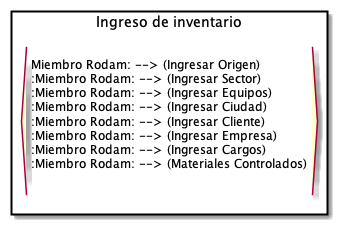

The diagram above was rendered by PlantUML. Its source (embedded in the PNG):
@startuml

rectangle "Ingreso de inventario" {

:Miembro Rodam: --> (Ingresar Origen) 
:Miembro Rodam: --> (Ingresar Sector)
:Miembro Rodam: --> (Ingresar Equipos)
:Miembro Rodam: --> (Ingresar Ciudad) 
:Miembro Rodam: --> (Ingresar Cliente)
:Miembro Rodam: --> (Ingresar Empresa)
:Miembro Rodam: --> (Ingresar Cargos)
:Miembro Rodam: --> (Materiales Controlados)
}


}




@enduml